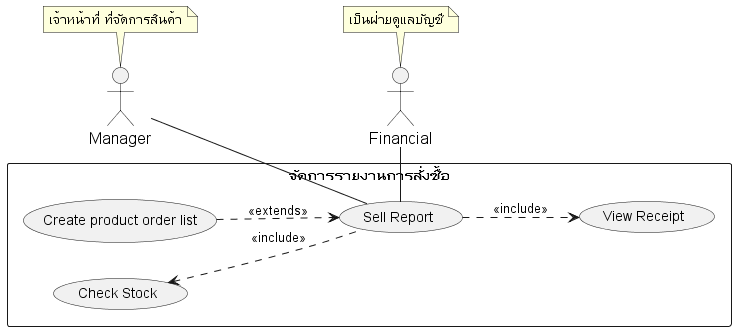

The diagram above was rendered by PlantUML. Its source (embedded in the PNG):
@startuml
'https://plantuml.com/usecase-diagram
left to right direction
skinparam sequence {
    ParticipantFontName Thai
    ParticipantFontSize 16
    ActorFontSize 16
    ActorFontName Thai
}
'skinparam linetype polyline
' skinparam linetype ortho

skinparam Participant{
    FontColor #efefef
    BorderColor #c0c0c0
}
skinparam Sequence{
    ParticipantBorderThickness .5
    LifeLineBorderColor #8a8a8a
}


' =================== Manager ===================
' role - เจ้าหน้าที่ ที่จัดการสินค้า ให้คงคลังสินค้าอยู่เสมอ
' duty - บริหารจัดการ stock สินค้า ทั้งการจำหน่ายออก และการรับสินค้ารวมถึงการ
' ออกใบสั่งของ การเช็คสินค้าและการทำรายงานต่างๆ
actor Manager as actorManager
note top of actorManager : เจ้าหน้าที่ ที่จัดการสินค้า

' =================== Financial ===================
' role - เป็นฝ่ายดูแลบัญชีและการเงินของบริษัท
' duty - รับข้อมูลการซื้อและขายสินค้า
actor Financial as actorFinancial
note top of actorFinancial : เป็นฝ่ายดูแลบัญชี



' =================== Stock System ===================
rectangle "จัดการรายงานการสั่งซื้อ" as manageSellReport {

    ' ================ Reporting ================
    '   การทำรายงาน
    usecase (Sell Report) as (usecaseSellReport)



    usecase (View Receipt) as (usecaseViewReceipt)



    usecase (Create product order list) as (usecaseCreateProductOrderList)

    ' ================ Stock ================
    usecase (Check Stock) as (usecaseCheckStock)



    '===========================================================
    ' ===                  Associate Flow                    ===
    '===========================================================

    ' ===  ความสัมพันธ์ระหว่าง actor และ usecase ในส่วนของการสออกรายงาน ===
    actorManager -- (usecaseSellReport)
    actorFinancial -right- (usecaseSellReport)


    ' ================ Reporting ================
    '   การทำรายงาน

    (usecaseSellReport) ..> (usecaseViewReceipt)    : <<include>>
    (usecaseCheckStock)  <.. (usecaseSellReport)  : <<include>>
    (usecaseCreateProductOrderList) ..>  (usecaseSellReport)   : <<extends>>

'    (usecaseViewProduct) <... (usecaseCreateProductOrderList) : <<include>>
'    (usecaseConfirmOrderList) ..> (usecaseCreateProductOrderList) : <<extends>>
'    (usecaseOrderProductFromSupplier) ...> (usecaseConfirmOrderList)  : <<extend>>
'
'    actorSupplier -- (usecaseOrderProductFromSupplier)
'    actorCEO -- (usecaseConfirmOrderList)




}

@enduml